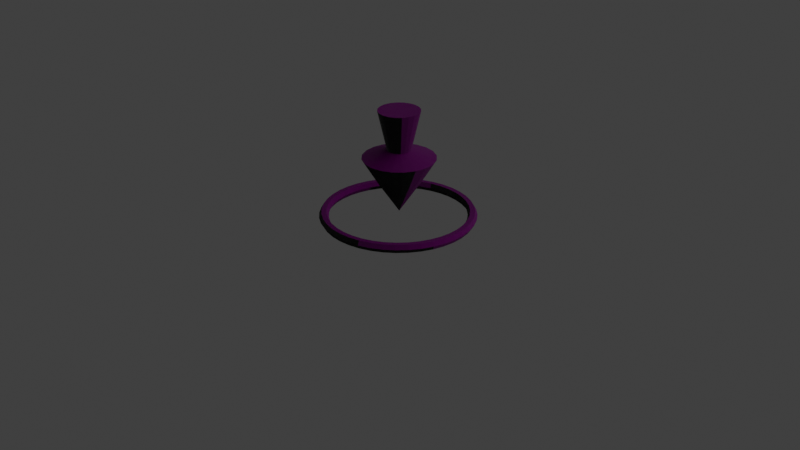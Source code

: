 # Source: open_meshes.blend  (saved by Blender 2.82.7; exported with 4.5.12 LTS)
import bpy
from mathutils import Matrix  # noqa: F401  (used for matrix-valued properties, if any)

bpy.ops.wm.read_factory_settings(use_empty=True)
scene = bpy.context.scene
scene.name = 'Scene'

# ---- collections
col_collection = bpy.data.collections.new('Collection'); scene.collection.children.link(col_collection)
col_cursor = bpy.data.collections.new('cursor'); scene.collection.children.link(col_cursor)
col_bg44 = bpy.data.collections.new('bg44'); scene.collection.children.link(col_bg44)
col_bg34 = bpy.data.collections.new('bg34'); scene.collection.children.link(col_bg34)
col_29_04_h = bpy.data.collections.new('29_04_H'); scene.collection.children.link(col_29_04_h)

# ---- images (referenced by path relative to the original .blend; pixels are not part of the script)
import os
ASSET_DIR = os.environ.get("B2B_ASSET_DIR", "")  # directory of the original .blend (textures are referenced by path, not embedded)
HERE = os.path.dirname(os.path.abspath(__file__))  # packed textures are extracted next to this script under _unpacked/

def load_image(name, relpath, width, height, colorspace="sRGB"):
    """Load a texture the original file referenced (path relative to the .blend, or extracted next to this script)."""
    p = next((c for c in (os.path.join(HERE, relpath), os.path.join(ASSET_DIR, relpath)) if relpath and os.path.exists(c)), "")
    if p:
        img = bpy.data.images.load(p, check_existing=True)
        img.name = name
    else:  # same state as the original file: an image datablock whose file is absent (Cycles renders it pink)
        img = bpy.data.images.new(name, width, height)
        img.source = "FILE"
        img.filepath = "//" + (relpath or name)
    img.colorspace_settings.name = colorspace
    return img
img_csl_body_dds = load_image('csl_body.dds', 'csl_body.dds', 1024, 1024, 'sRGB')
img_csl_nml_dds = load_image('csl_nml.dds', 'csl_nml.dds', 1024, 1024, 'sRGB')

# ---- materials (node trees are filled in below, after node groups)
mat_0x0_csl_00 = bpy.data.materials.new('0x0_csl_00')
mat_0x0_csl_00.use_transparent_shadow = False

# ---- material node trees
mat_0x0_csl_00.use_nodes = True; mat_0x0_csl_00.node_tree.nodes.clear()
_N = mat_0x0_csl_00.node_tree.nodes; _L = mat_0x0_csl_00.node_tree.links
n0 = _N.new('ShaderNodeOutputMaterial'); n0.name = 'Material Output'; n0.location = (300, 300)
n1 = _N.new('ShaderNodeBsdfPrincipled'); n1.name = 'Principled BSDF'; n1.location = (10, 300)
n1.distribution = 'GGX'
n1.subsurface_method = 'BURLEY'
n1.inputs[3].default_value = 1.45
n1.inputs[27].default_value = (0.0, 0.0, 0.0, 1.0)
n1.inputs[28].default_value = 1.0
n2 = _N.new('ShaderNodeTexImage'); n2.name = 'Image Texture'; n2.location = (0, 0)
n2.image = img_csl_body_dds
n3 = _N.new('ShaderNodeNormalMap'); n3.name = 'Normal Map'; n3.location = (0, 0)
n4 = _N.new('ShaderNodeTexImage'); n4.name = 'Image Texture.001'; n4.location = (0, 0)
n4.image = img_csl_nml_dds
_L.new(n1.outputs[0], n0.inputs[0])
_L.new(n2.outputs[0], n1.inputs[0])
_L.new(n2.outputs[1], n1.inputs[5])
_L.new(n3.outputs[0], n1.inputs[23])
_L.new(n4.outputs[0], n3.inputs[1])
n0.is_active_output = True

# ---- world
world_world = bpy.data.worlds.new('World'); scene.world = world_world
world_world.use_nodes = True; world_world.node_tree.nodes.clear()
_N = world_world.node_tree.nodes; _L = world_world.node_tree.links
n0 = _N.new('ShaderNodeOutputWorld'); n0.name = 'World Output'; n0.location = (300, 300)
n1 = _N.new('ShaderNodeBackground'); n1.name = 'Background'; n1.location = (10, 300)
n1.inputs[0].default_value = (0.05088, 0.05088, 0.05088, 1.0)
_L.new(n1.outputs[0], n0.inputs[0])
n0.is_active_output = True
world_world.color = (0.05088, 0.05088, 0.05088)
world_world.use_sun_shadow = False
world_world.sun_shadow_jitter_overblur = 0.0

# ---- cameras
cam_camera = bpy.data.cameras.new('Camera')
cam_camera.clip_end = 100.0
cam_camera.ortho_scale = 7.314

# ---- lights
light_light = bpy.data.lights.new('Light', 'POINT')
light_light.transmission_factor = 0.0
light_light.energy = 1000.0
light_light.shadow_soft_size = 0.1
light_light.shadow_maximum_resolution = 0.006
light_light.use_absolute_resolution = True

# ---- meshes
me_0x0_csl_00 = bpy.data.meshes.new('0x0_csl_00')
me_0x0_csl_00.from_pydata([(0.663, 0.2056, 0.06162), (0.6887, 0.09879, 0.06162), (0.7134, 0.1027, 0.1049), (0.6868, 0.2133, 0.1049), (0.621, 0.3071, 0.06162), (0.6433, 0.3184, 0.1049), (0.5636, 0.4007, 0.06162), (0.5838, 0.4154, 0.1049), (0.4923, 0.4843, 0.06162), (0.51, 0.5019, 0.1049), (0.4087, 0.5556, 0.06162), (0.4234, 0.5758, 0.1049), (0.3151, 0.613, 0.06162), (0.3264, 0.6353, 0.1049), (0.2136, 0.655, 0.06162), (0.2213, 0.6788, 0.1049), (0.1068, 0.6807, 0.06162), (0.1107, 0.7054, 0.1049), (-0.002701, 0.6893, 0.06162), (-0.002701, 0.7143, 0.1049), (-0.1122, 0.6807, 0.06162), (-0.1161, 0.7054, 0.1049), (-0.219, 0.655, 0.06162), (-0.2267, 0.6788, 0.1049), (-0.3205, 0.613, 0.06162), (-0.3318, 0.6353, 0.1049), (-0.4142, 0.5556, 0.06162), (-0.4288, 0.5758, 0.1049), (-0.4977, 0.4843, 0.06162), (-0.5154, 0.5019, 0.1049), (-0.569, 0.4007, 0.06162), (-0.5892, 0.4154, 0.1049), (-0.6264, 0.3071, 0.06162), (-0.6487, 0.3184, 0.1049), (-0.6684, 0.2056, 0.06162), (-0.6922, 0.2133, 0.1049), (-0.6941, 0.0988, 0.06162), (-0.7188, 0.1027, 0.1049), (-0.7027, -0.01071, 0.06162), (-0.7277, -0.01071, 0.1049), (-0.6941, -0.1202, 0.06162), (-0.7188, -0.1241, 0.1049), (-0.6684, -0.227, 0.06162), (-0.6922, -0.2347, 0.1049), (-0.6264, -0.3285, 0.06162), (-0.6487, -0.3399, 0.1049), (-0.569, -0.4222, 0.06162), (-0.5892, -0.4369, 0.1049), (-0.4977, -0.5057, 0.06162), (-0.5154, -0.5234, 0.1049), (-0.4142, -0.577, 0.06162), (-0.4288, -0.5972, 0.1049), (-0.3205, -0.6344, 0.06162), (-0.3318, -0.6567, 0.1049), (-0.219, -0.6764, 0.06162), (-0.2267, -0.7002, 0.1049), (-0.1122, -0.7021, 0.06162), (-0.1161, -0.7268, 0.1049), (-0.002701, -0.7107, 0.06162), (-0.002701, -0.7357, 0.1049), (0.1068, -0.7021, 0.06162), (0.1107, -0.7268, 0.1049), (0.2136, -0.6764, 0.06162), (0.2213, -0.7002, 0.1049), (0.3151, -0.6344, 0.06162), (0.3264, -0.6567, 0.1049), (0.4087, -0.577, 0.06162), (0.4234, -0.5972, 0.1049), (0.4923, -0.5057, 0.06162), (0.51, -0.5234, 0.1049), (0.5636, -0.4222, 0.06162), (0.5838, -0.4369, 0.1049), (0.621, -0.3285, 0.06162), (0.6433, -0.3399, 0.1049), (0.663, -0.227, 0.06162), (0.6868, -0.2347, 0.1049), (0.6887, -0.1202, 0.06162), (0.7134, -0.1241, 0.1049), (0.6973, -0.01071, 0.06162), (0.7223, -0.01071, 0.1049), (0.7628, 0.1105, 0.1049), (0.7344, 0.2288, 0.1049), (0.6878, 0.3411, 0.1049), (0.6243, 0.4448, 0.1049), (0.5453, 0.5373, 0.1049), (0.4528, 0.6163, 0.1049), (0.3491, 0.6798, 0.1049), (0.2368, 0.7264, 0.1049), (0.1185, 0.7547, 0.1049), (-0.002701, 0.7643, 0.1049), (-0.1239, 0.7547, 0.1049), (-0.2422, 0.7264, 0.1049), (-0.3545, 0.6798, 0.1049), (-0.4582, 0.6163, 0.1049), (-0.5507, 0.5373, 0.1049), (-0.6297, 0.4448, 0.1049), (-0.6932, 0.3411, 0.1049), (-0.7398, 0.2288, 0.1049), (-0.7682, 0.1105, 0.1049), (-0.7777, -0.01071, 0.1049), (-0.7682, -0.1319, 0.1049), (-0.7398, -0.2502, 0.1049), (-0.6932, -0.3626, 0.1049), (-0.6297, -0.4662, 0.1049), (-0.5507, -0.5587, 0.1049), (-0.4582, -0.6377, 0.1049), (-0.3545, -0.7012, 0.1049), (-0.2422, -0.7478, 0.1049), (-0.1239, -0.7762, 0.1049), (-0.002701, -0.7857, 0.1049), (0.1185, -0.7762, 0.1049), (0.2368, -0.7478, 0.1049), (0.3491, -0.7012, 0.1049), (0.4528, -0.6377, 0.1049), (0.5453, -0.5587, 0.1049), (0.6243, -0.4662, 0.1049), (0.6878, -0.3626, 0.1049), (0.7344, -0.2502, 0.1049), (0.7628, -0.1319, 0.1049), (0.7723, -0.01071, 0.1049), (0.7875, 0.1144, 0.06162), (0.7581, 0.2365, 0.06162), (0.7101, 0.3525, 0.06162), (0.6445, 0.4595, 0.06162), (0.563, 0.555, 0.06162), (0.4675, 0.6365, 0.06162), (0.3605, 0.7021, 0.06162), (0.2445, 0.7501, 0.06162), (0.1224, 0.7794, 0.06162), (-0.002701, 0.7893, 0.06162), (-0.1278, 0.7794, 0.06162), (-0.2499, 0.7501, 0.06162), (-0.3659, 0.7021, 0.06162), (-0.4729, 0.6365, 0.06162), (-0.5684, 0.555, 0.06162), (-0.6499, 0.4595, 0.06162), (-0.7155, 0.3525, 0.06162), (-0.7635, 0.2365, 0.06162), (-0.7929, 0.1144, 0.06162), (-0.8027, -0.01071, 0.06162), (-0.7929, -0.1359, 0.06162), (-0.7635, -0.2579, 0.06162), (-0.7155, -0.3739, 0.06162), (-0.6499, -0.4809, 0.06162), (-0.5684, -0.5764, 0.06162), (-0.4729, -0.6579, 0.06162), (-0.3659, -0.7235, 0.06162), (-0.2499, -0.7716, 0.06162), (-0.1278, -0.8009, 0.06162), (-0.002701, -0.8107, 0.06162), (0.1224, -0.8009, 0.06162), (0.2445, -0.7716, 0.06162), (0.3605, -0.7235, 0.06162), (0.4675, -0.6579, 0.06162), (0.563, -0.5764, 0.06162), (0.6445, -0.4809, 0.06162), (0.7101, -0.3739, 0.06162), (0.7581, -0.2579, 0.06162), (0.7874, -0.1359, 0.06162), (0.7973, -0.01071, 0.06162), (0.7628, 0.1105, 0.01832), (0.7344, 0.2288, 0.01832), (0.6878, 0.3411, 0.01832), (0.6243, 0.4448, 0.01832), (0.5453, 0.5373, 0.01832), (0.4528, 0.6163, 0.01832), (0.3491, 0.6798, 0.01832), (0.2368, 0.7264, 0.01832), (0.1185, 0.7547, 0.01832), (-0.002701, 0.7643, 0.01832), (-0.1239, 0.7547, 0.01832), (-0.2422, 0.7264, 0.01832), (-0.3545, 0.6798, 0.01832), (-0.4582, 0.6163, 0.01832), (-0.5507, 0.5373, 0.01832), (-0.6297, 0.4448, 0.01832), (-0.6932, 0.3411, 0.01832), (-0.7398, 0.2288, 0.01832), (-0.7682, 0.1105, 0.01832), (-0.7777, -0.01071, 0.01832), (-0.7682, -0.1319, 0.01832), (-0.7398, -0.2502, 0.01832), (-0.6932, -0.3626, 0.01832), (-0.6297, -0.4662, 0.01832), (-0.5507, -0.5587, 0.01832), (-0.4582, -0.6377, 0.01832), (-0.3545, -0.7012, 0.01832), (-0.2422, -0.7478, 0.01832), (-0.1239, -0.7762, 0.01832), (-0.002701, -0.7857, 0.01832), (0.1185, -0.7762, 0.01832), (0.2368, -0.7478, 0.01832), (0.3491, -0.7012, 0.01832), (0.4528, -0.6377, 0.01832), (0.5453, -0.5587, 0.01832), (0.6243, -0.4662, 0.01832), (0.6878, -0.3626, 0.01832), (0.7344, -0.2502, 0.01832), (0.7628, -0.1319, 0.01832), (0.7723, -0.01071, 0.01832), (0.7134, 0.1027, 0.01832), (0.6868, 0.2133, 0.01832), (0.6433, 0.3184, 0.01832), (0.5838, 0.4154, 0.01832), (0.51, 0.5019, 0.01832), (0.4234, 0.5758, 0.01832), (0.3264, 0.6353, 0.01832), (0.2213, 0.6788, 0.01832), (0.1107, 0.7054, 0.01832), (-0.002701, 0.7143, 0.01832), (-0.1161, 0.7054, 0.01832), (-0.2267, 0.6788, 0.01832), (-0.3318, 0.6353, 0.01832), (-0.4288, 0.5758, 0.01832), (-0.5154, 0.5019, 0.01832), (-0.5892, 0.4154, 0.01832), (-0.6487, 0.3184, 0.01832), (-0.6922, 0.2133, 0.01832), (-0.7188, 0.1027, 0.01832), (-0.7277, -0.01071, 0.01832), (-0.7188, -0.1241, 0.01832), (-0.6922, -0.2347, 0.01832), (-0.6487, -0.3399, 0.01832), (-0.5892, -0.4369, 0.01832), (-0.5154, -0.5234, 0.01832), (-0.4288, -0.5972, 0.01832), (-0.3318, -0.6567, 0.01832), (-0.2267, -0.7002, 0.01832), (-0.1161, -0.7268, 0.01832), (-0.002701, -0.7357, 0.01832), (0.1107, -0.7268, 0.01832), (0.2213, -0.7002, 0.01832), (0.3264, -0.6567, 0.01832), (0.4234, -0.5972, 0.01832), (0.51, -0.5234, 0.01832), (0.5838, -0.4369, 0.01832), (0.6433, -0.3399, 0.01832), (0.6868, -0.2347, 0.01832), (0.7134, -0.1241, 0.01832), (0.7223, -0.01071, 0.01832)], [], [(0, 1, 2), (0, 2, 3), (4, 0, 3), (4, 3, 5), (6, 4, 5), (6, 5, 7), (8, 6, 7), (8, 7, 9), (10, 8, 9), (10, 9, 11), (12, 10, 11), (12, 11, 13), (14, 12, 13), (14, 13, 15), (16, 14, 15), (16, 15, 17), (18, 16, 17), (18, 17, 19), (20, 18, 19), (20, 19, 21), (22, 20, 21), (22, 21, 23), (24, 22, 23), (24, 23, 25), (26, 24, 25), (26, 25, 27), (28, 26, 27), (28, 27, 29), (30, 28, 29), (30, 29, 31), (32, 30, 31), (32, 31, 33), (34, 32, 33), (34, 33, 35), (36, 34, 35), (36, 35, 37), (38, 36, 37), (38, 37, 39), (40, 38, 39), (40, 39, 41), (42, 40, 41), (42, 41, 43), (44, 42, 43), (44, 43, 45), (46, 44, 45), (46, 45, 47), (48, 46, 47), (48, 47, 49), (50, 48, 49), (50, 49, 51), (52, 50, 51), (52, 51, 53), (54, 52, 53), (54, 53, 55), (56, 54, 55), (56, 55, 57), (58, 56, 57), (58, 57, 59), (60, 58, 59), (60, 59, 61), (62, 60, 61), (62, 61, 63), (64, 62, 63), (64, 63, 65), (66, 64, 65), (66, 65, 67), (68, 66, 67), (68, 67, 69), (70, 68, 69), (70, 69, 71), (72, 70, 71), (72, 71, 73), (74, 72, 73), (74, 73, 75), (76, 74, 75), (76, 75, 77), (78, 76, 77), (78, 77, 79), (1, 78, 79), (1, 79, 2), (3, 2, 80), (3, 80, 81), (5, 3, 81), (5, 81, 82), (7, 5, 82), (7, 82, 83), (9, 7, 83), (9, 83, 84), (11, 9, 84), (11, 84, 85), (13, 11, 85), (13, 85, 86), (15, 13, 86), (15, 86, 87), (17, 15, 87), (17, 87, 88), (19, 17, 88), (19, 88, 89), (21, 19, 89), (21, 89, 90), (23, 21, 90), (23, 90, 91), (25, 23, 91), (25, 91, 92), (27, 25, 92), (27, 92, 93), (29, 27, 93), (29, 93, 94), (31, 29, 94), (31, 94, 95), (33, 31, 95), (33, 95, 96), (35, 33, 96), (35, 96, 97), (37, 35, 97), (37, 97, 98), (39, 37, 98), (39, 98, 99), (41, 39, 99), (41, 99, 100), (43, 41, 100), (43, 100, 101), (45, 43, 101), (45, 101, 102), (47, 45, 102), (47, 102, 103), (49, 47, 103), (49, 103, 104), (51, 49, 104), (51, 104, 105), (53, 51, 105), (53, 105, 106), (55, 53, 106), (55, 106, 107), (57, 55, 107), (57, 107, 108), (59, 57, 108), (59, 108, 109), (61, 59, 109), (61, 109, 110), (63, 61, 110), (63, 110, 111), (65, 63, 111), (65, 111, 112), (67, 65, 112), (67, 112, 113), (69, 67, 113), (69, 113, 114), (71, 69, 114), (71, 114, 115), (73, 71, 115), (73, 115, 116), (75, 73, 116), (75, 116, 117), (77, 75, 117), (77, 117, 118), (79, 77, 118), (79, 118, 119), (2, 79, 119), (2, 119, 80), (81, 80, 120), (81, 120, 121), (82, 81, 121), (82, 121, 122), (83, 82, 122), (83, 122, 123), (84, 83, 123), (84, 123, 124), (85, 84, 124), (85, 124, 125), (86, 85, 125), (86, 125, 126), (87, 86, 126), (87, 126, 127), (88, 87, 127), (88, 127, 128), (89, 88, 128), (89, 128, 129), (90, 89, 129), (90, 129, 130), (91, 90, 130), (91, 130, 131), (92, 91, 131), (92, 131, 132), (93, 92, 132), (93, 132, 133), (94, 93, 133), (94, 133, 134), (95, 94, 134), (95, 134, 135), (96, 95, 135), (96, 135, 136), (97, 96, 136), (97, 136, 137), (98, 97, 137), (98, 137, 138), (99, 98, 138), (99, 138, 139), (100, 99, 139), (100, 139, 140), (101, 100, 140), (101, 140, 141), (102, 101, 141), (102, 141, 142), (103, 102, 142), (103, 142, 143), (104, 103, 143), (104, 143, 144), (105, 104, 144), (105, 144, 145), (106, 105, 145), (106, 145, 146), (107, 106, 146), (107, 146, 147), (108, 107, 147), (108, 147, 148), (109, 108, 148), (109, 148, 149), (110, 109, 149), (110, 149, 150), (111, 110, 150), (111, 150, 151), (112, 111, 151), (112, 151, 152), (113, 112, 152), (113, 152, 153), (114, 113, 153), (114, 153, 154), (115, 114, 154), (115, 154, 155), (116, 115, 155), (116, 155, 156), (117, 116, 156), (117, 156, 157), (118, 117, 157), (118, 157, 158), (119, 118, 158), (119, 158, 159), (80, 119, 159), (80, 159, 120), (121, 120, 160), (121, 160, 161), (122, 121, 161), (122, 161, 162), (123, 122, 162), (123, 162, 163), (124, 123, 163), (124, 163, 164), (125, 124, 164), (125, 164, 165), (126, 125, 165), (126, 165, 166), (127, 126, 166), (127, 166, 167), (128, 127, 167), (128, 167, 168), (129, 128, 168), (129, 168, 169), (130, 129, 169), (130, 169, 170), (131, 130, 170), (131, 170, 171), (132, 131, 171), (132, 171, 172), (133, 132, 172), (133, 172, 173), (134, 133, 173), (134, 173, 174), (135, 134, 174), (135, 174, 175), (136, 135, 175), (136, 175, 176), (137, 136, 176), (137, 176, 177), (138, 137, 177), (138, 177, 178), (139, 138, 178), (139, 178, 179), (140, 139, 179), (140, 179, 180), (141, 140, 180), (141, 180, 181), (142, 141, 181), (142, 181, 182), (143, 142, 182), (143, 182, 183), (144, 143, 183), (144, 183, 184), (145, 144, 184), (145, 184, 185), (146, 145, 185), (146, 185, 186), (147, 146, 186), (147, 186, 187), (148, 147, 187), (148, 187, 188), (149, 148, 188), (149, 188, 189), (150, 149, 189), (150, 189, 190), (151, 150, 190), (151, 190, 191), (152, 151, 191), (152, 191, 192), (153, 152, 192), (153, 192, 193), (154, 153, 193), (154, 193, 194), (155, 154, 194), (155, 194, 195), (156, 155, 195), (156, 195, 196), (157, 156, 196), (157, 196, 197), (158, 157, 197), (158, 197, 198), (159, 158, 198), (159, 198, 199), (120, 159, 199), (120, 199, 160), (161, 160, 200), (161, 200, 201), (162, 161, 201), (162, 201, 202), (163, 162, 202), (163, 202, 203), (164, 163, 203), (164, 203, 204), (165, 164, 204), (165, 204, 205), (166, 165, 205), (166, 205, 206), (167, 166, 206), (167, 206, 207), (168, 167, 207), (168, 207, 208), (169, 168, 208), (169, 208, 209), (170, 169, 209), (170, 209, 210), (171, 170, 210), (171, 210, 211), (172, 171, 211), (172, 211, 212), (173, 172, 212), (173, 212, 213), (174, 173, 213), (174, 213, 214), (175, 174, 214), (175, 214, 215), (176, 175, 215), (176, 215, 216), (177, 176, 216), (177, 216, 217), (178, 177, 217), (178, 217, 218), (179, 178, 218), (179, 218, 219), (180, 179, 219), (180, 219, 220), (181, 180, 220), (181, 220, 221), (182, 181, 221), (182, 221, 222), (183, 182, 222), (183, 222, 223), (184, 183, 223), (184, 223, 224), (185, 184, 224), (185, 224, 225), (186, 185, 225), (186, 225, 226), (187, 186, 226), (187, 226, 227), (188, 187, 227), (188, 227, 228), (189, 188, 228), (189, 228, 229), (190, 189, 229), (190, 229, 230), (191, 190, 230), (191, 230, 231), (192, 191, 231), (192, 231, 232), (193, 192, 232), (193, 232, 233), (194, 193, 233), (194, 233, 234), (195, 194, 234), (195, 234, 235), (196, 195, 235), (196, 235, 236), (197, 196, 236), (197, 236, 237), (198, 197, 237), (198, 237, 238), (199, 198, 238), (199, 238, 239), (160, 199, 239), (160, 239, 200), (201, 200, 1), (201, 1, 0), (202, 201, 0), (202, 0, 4), (203, 202, 4), (203, 4, 6), (204, 203, 6), (204, 6, 8), (205, 204, 8), (205, 8, 10), (206, 205, 10), (206, 10, 12), (207, 206, 12), (207, 12, 14), (208, 207, 14), (208, 14, 16), (209, 208, 16), (209, 16, 18), (210, 209, 18), (210, 18, 20), (211, 210, 20), (211, 20, 22), (212, 211, 22), (212, 22, 24), (213, 212, 24), (213, 24, 26), (214, 213, 26), (214, 26, 28), (215, 214, 28), (215, 28, 30), (216, 215, 30), (216, 30, 32), (217, 216, 32), (217, 32, 34), (218, 217, 34), (218, 34, 36), (219, 218, 36), (219, 36, 38), (220, 219, 38), (220, 38, 40), (221, 220, 40), (221, 40, 42), (222, 221, 42), (222, 42, 44), (223, 222, 44), (223, 44, 46), (224, 223, 46), (224, 46, 48), (225, 224, 48), (225, 48, 50), (226, 225, 50), (226, 50, 52), (227, 226, 52), (227, 52, 54), (228, 227, 54), (228, 54, 56), (229, 228, 56), (229, 56, 58), (230, 229, 58), (230, 58, 60), (231, 230, 60), (231, 60, 62), (232, 231, 62), (232, 62, 64), (233, 232, 64), (233, 64, 66), (234, 233, 66), (234, 66, 68), (235, 234, 68), (235, 68, 70), (236, 235, 70), (236, 70, 72), (237, 236, 72), (237, 72, 74), (238, 237, 74), (238, 74, 76), (239, 238, 76), (239, 76, 78), (200, 239, 78), (200, 78, 1)])
_uv = me_0x0_csl_00.uv_layers.new(name='0x0_csl_00')
_uv.uv.foreach_set('vector', [0.8633, 0.2568, 0.8779, 0.2373, 0.8906, 0.2383, 0.8633, 0.2568, 0.8906, 0.2383, 0.876, 0.2588, 0.8408, 0.2754, 0.8633, 0.2568, 0.876, 0.2588, 0.8408, 0.2754, 0.876, 0.2588, 0.8525, 0.2773, 0.8096, 0.293, 0.8408, 0.2754, 0.8525, 0.2773, 0.8096, 0.293, 0.8525, 0.2773, 0.8203, 0.2959, 0.7705, 0.3086, 0.8096, 0.293, 0.8203, 0.2959, 0.7705, 0.3086, 0.8203, 0.2959, 0.7793, 0.3115, 0.7246, 0.3213, 0.7705, 0.3086, 0.7793, 0.3115, 0.7246, 0.3213, 0.7793, 0.3115, 0.7324, 0.3252, 0.6729, 0.332, 0.7246, 0.3213, 0.7324, 0.3252, 0.6729, 0.332, 0.7324, 0.3252, 0.6797, 0.3359, 0.6182, 0.3398, 0.6729, 0.332, 0.6797, 0.3359, 0.6182, 0.3398, 0.6797, 0.3359, 0.6221, 0.3438, 0.5596, 0.3438, 0.6182, 0.3398, 0.6221, 0.3438, 0.5596, 0.3438, 0.6221, 0.3438, 0.5615, 0.3486, 0.499, 0.3457, 0.5596, 0.3438, 0.5615, 0.3486, 0.499, 0.3457, 0.5615, 0.3486, 0.499, 0.3506, 0.4395, 0.3438, 0.499, 0.3457, 0.499, 0.3506, 0.4395, 0.3438, 0.499, 0.3506, 0.4375, 0.3486, 0.3809, 0.3398, 0.4395, 0.3438, 0.4375, 0.3486, 0.3809, 0.3398, 0.4375, 0.3486, 0.377, 0.3438, 0.3262, 0.332, 0.3809, 0.3398, 0.377, 0.3438, 0.3262, 0.332, 0.377, 0.3438, 0.3193, 0.3359, 0.2744, 0.3213, 0.3262, 0.332, 0.3193, 0.3359, 0.2744, 0.3213, 0.3193, 0.3359, 0.2666, 0.3252, 0.2285, 0.3086, 0.2744, 0.3213, 0.2666, 0.3252, 0.2285, 0.3086, 0.2666, 0.3252, 0.2188, 0.3115, 0.1895, 0.293, 0.2285, 0.3086, 0.2188, 0.3115, 0.1895, 0.293, 0.2188, 0.3115, 0.1787, 0.2959, 0.1582, 0.2754, 0.1895, 0.293, 0.1787, 0.2959, 0.1582, 0.2754, 0.1787, 0.2959, 0.1465, 0.2773, 0.1357, 0.2568, 0.1582, 0.2754, 0.1465, 0.2773, 0.1357, 0.2568, 0.1465, 0.2773, 0.1221, 0.2588, 0.1211, 0.2373, 0.1357, 0.2568, 0.1221, 0.2588, 0.1211, 0.2373, 0.1221, 0.2588, 0.1084, 0.2383, 0.1172, 0.2168, 0.1211, 0.2373, 0.1084, 0.2383, 0.1172, 0.2168, 0.1084, 0.2383, 0.1035, 0.2168, 0.1211, 0.1973, 0.1172, 0.2168, 0.1035, 0.2168, 0.1211, 0.1973, 0.1035, 0.2168, 0.1084, 0.1963, 0.1357, 0.1777, 0.1211, 0.1973, 0.1084, 0.1963, 0.1357, 0.1777, 0.1084, 0.1963, 0.1221, 0.1758, 0.1582, 0.1592, 0.1357, 0.1777, 0.1221, 0.1758, 0.1582, 0.1592, 0.1221, 0.1758, 0.1465, 0.1562, 0.1895, 0.1416, 0.1582, 0.1592, 0.1465, 0.1562, 0.1895, 0.1416, 0.1465, 0.1562, 0.1787, 0.1387, 0.2285, 0.126, 0.1895, 0.1416, 0.1787, 0.1387, 0.2285, 0.126, 0.1787, 0.1387, 0.2188, 0.123, 0.2744, 0.1133, 0.2285, 0.126, 0.2188, 0.123, 0.2744, 0.1133, 0.2188, 0.123, 0.2666, 0.1094, 0.3262, 0.1025, 0.2744, 0.1133, 0.2666, 0.1094, 0.3262, 0.1025, 0.2666, 0.1094, 0.3193, 0.09863, 0.3809, 0.09473, 0.3262, 0.1025, 0.3193, 0.09863, 0.3809, 0.09473, 0.3193, 0.09863, 0.377, 0.09082, 0.4395, 0.08984, 0.3809, 0.09473, 0.377, 0.09082, 0.4395, 0.08984, 0.377, 0.09082, 0.4375, 0.08594, 0.499, 0.08887, 0.4395, 0.08984, 0.4375, 0.08594, 0.499, 0.08887, 0.4375, 0.08594, 0.499, 0.08398, 0.5596, 0.08984, 0.499, 0.08887, 0.499, 0.08398, 0.5596, 0.08984, 0.499, 0.08398, 0.5615, 0.08594, 0.6182, 0.09473, 0.5596, 0.08984, 0.5615, 0.08594, 0.6182, 0.09473, 0.5615, 0.08594, 0.6221, 0.09082, 0.6729, 0.1025, 0.6182, 0.09473, 0.6221, 0.09082, 0.6729, 0.1025, 0.6221, 0.09082, 0.6797, 0.09863, 0.7246, 0.1133, 0.6729, 0.1025, 0.6797, 0.09863, 0.7246, 0.1133, 0.6797, 0.09863, 0.7324, 0.1094, 0.7705, 0.126, 0.7246, 0.1133, 0.7324, 0.1094, 0.7705, 0.126, 0.7324, 0.1094, 0.7793, 0.123, 0.8096, 0.1416, 0.7705, 0.126, 0.7793, 0.123, 0.8096, 0.1416, 0.7793, 0.123, 0.8203, 0.1387, 0.8408, 0.1592, 0.8096, 0.1416, 0.8203, 0.1387, 0.8408, 0.1592, 0.8203, 0.1387, 0.8525, 0.1562, 0.8633, 0.1777, 0.8408, 0.1592, 0.8525, 0.1562, 0.8633, 0.1777, 0.8525, 0.1562, 0.876, 0.1758, 0.8779, 0.1973, 0.8633, 0.1777, 0.876, 0.1758, 0.8779, 0.1973, 0.876, 0.1758, 0.8906, 0.1963, 0.8818, 0.2168, 0.8779, 0.1973, 0.8906, 0.1963, 0.8818, 0.2168, 0.8906, 0.1963, 0.8955, 0.2168, 0.8779, 0.2373, 0.8818, 0.2168, 0.8955, 0.2168, 0.8779, 0.2373, 0.8955, 0.2168, 0.8906, 0.2383, 0.876, 0.2588, 0.8906, 0.2383, 0.918, 0.2393, 0.876, 0.2588, 0.918, 0.2393, 0.9023, 0.2607, 0.8525, 0.2773, 0.876, 0.2588, 0.9023, 0.2607, 0.8525, 0.2773, 0.9023, 0.2607, 0.877, 0.2822, 0.8203, 0.2959, 0.8525, 0.2773, 0.877, 0.2822, 0.8203, 0.2959, 0.877, 0.2822, 0.8418, 0.3008, 0.7793, 0.3115, 0.8203, 0.2959, 0.8418, 0.3008, 0.7793, 0.3115, 0.8418, 0.3008, 0.7988, 0.3174, 0.7324, 0.3252, 0.7793, 0.3115, 0.7988, 0.3174, 0.7324, 0.3252, 0.7988, 0.3174, 0.749, 0.332, 0.6797, 0.3359, 0.7324, 0.3252, 0.749, 0.332, 0.6797, 0.3359, 0.749, 0.332, 0.6914, 0.3438, 0.6221, 0.3438, 0.6797, 0.3359, 0.6914, 0.3438, 0.6221, 0.3438, 0.6914, 0.3438, 0.6309, 0.3525, 0.5615, 0.3486, 0.6221, 0.3438, 0.6309, 0.3525, 0.5615, 0.3486, 0.6309, 0.3525, 0.5654, 0.3574, 0.499, 0.3506, 0.5615, 0.3486, 0.5654, 0.3574, 0.499, 0.3506, 0.5654, 0.3574, 0.499, 0.3594, 0.4375, 0.3486, 0.499, 0.3506, 0.499, 0.3594, 0.4375, 0.3486, 0.499, 0.3594, 0.4336, 0.3574, 0.377, 0.3438, 0.4375, 0.3486, 0.4336, 0.3574, 0.377, 0.3438, 0.4336, 0.3574, 0.3682, 0.3525, 0.3193, 0.3359, 0.377, 0.3438, 0.3682, 0.3525, 0.3193, 0.3359, 0.3682, 0.3525, 0.3076, 0.3438, 0.2666, 0.3252, 0.3193, 0.3359, 0.3076, 0.3438, 0.2666, 0.3252, 0.3076, 0.3438, 0.25, 0.332, 0.2188, 0.3115, 0.2666, 0.3252, 0.25, 0.332, 0.2188, 0.3115, 0.25, 0.332, 0.2002, 0.3174, 0.1787, 0.2959, 0.2188, 0.3115, 0.2002, 0.3174, 0.1787, 0.2959, 0.2002, 0.3174, 0.1562, 0.3008, 0.1465, 0.2773, 0.1787, 0.2959, 0.1562, 0.3008, 0.1465, 0.2773, 0.1562, 0.3008, 0.1221, 0.2822, 0.1221, 0.2588, 0.1465, 0.2773, 0.1221, 0.2822, 0.1221, 0.2588, 0.1221, 0.2822, 0.09668, 0.2607, 0.1084, 0.2383, 0.1221, 0.2588, 0.09668, 0.2607, 0.1084, 0.2383, 0.09668, 0.2607, 0.08105, 0.2393, 0.1035, 0.2168, 0.1084, 0.2383, 0.08105, 0.2393, 0.1035, 0.2168, 0.08105, 0.2393, 0.07617, 0.2168, 0.1084, 0.1963, 0.1035, 0.2168, 0.07617, 0.2168, 0.1084, 0.1963, 0.07617, 0.2168, 0.08105, 0.1953, 0.1221, 0.1758, 0.1084, 0.1963, 0.08105, 0.1953, 0.1221, 0.1758, 0.08105, 0.1953, 0.09668, 0.1729, 0.1465, 0.1562, 0.1221, 0.1758, 0.09668, 0.1729, 0.1465, 0.1562, 0.09668, 0.1729, 0.1221, 0.1523, 0.1787, 0.1387, 0.1465, 0.1562, 0.1221, 0.1523, 0.1787, 0.1387, 0.1221, 0.1523, 0.1562, 0.1338, 0.2188, 0.123, 0.1787, 0.1387, 0.1562, 0.1338, 0.2188, 0.123, 0.1562, 0.1338, 0.2002, 0.1162, 0.2666, 0.1094, 0.2188, 0.123, 0.2002, 0.1162, 0.2666, 0.1094, 0.2002, 0.1162, 0.25, 0.1016, 0.3193, 0.09863, 0.2666, 0.1094, 0.25, 0.1016, 0.3193, 0.09863, 0.25, 0.1016, 0.3076, 0.08984, 0.377, 0.09082, 0.3193, 0.09863, 0.3076, 0.08984, 0.377, 0.09082, 0.3076, 0.08984, 0.3682, 0.08203, 0.4375, 0.08594, 0.377, 0.09082, 0.3682, 0.08203, 0.4375, 0.08594, 0.3682, 0.08203, 0.4336, 0.07617, 0.499, 0.08398, 0.4375, 0.08594, 0.4336, 0.07617, 0.499, 0.08398, 0.4336, 0.07617, 0.499, 0.0752, 0.5615, 0.08594, 0.499, 0.08398, 0.499, 0.0752, 0.5615, 0.08594, 0.499, 0.0752, 0.5654, 0.07617, 0.6221, 0.09082, 0.5615, 0.08594, 0.5654, 0.07617, 0.6221, 0.09082, 0.5654, 0.07617, 0.6309, 0.08203, 0.6797, 0.09863, 0.6221, 0.09082, 0.6309, 0.08203, 0.6797, 0.09863, 0.6309, 0.08203, 0.6914, 0.08984, 0.7324, 0.1094, 0.6797, 0.09863, 0.6914, 0.08984, 0.7324, 0.1094, 0.6914, 0.08984, 0.749, 0.1016, 0.7793, 0.123, 0.7324, 0.1094, 0.749, 0.1016, 0.7793, 0.123, 0.749, 0.1016, 0.7988, 0.1162, 0.8203, 0.1387, 0.7793, 0.123, 0.7988, 0.1162, 0.8203, 0.1387, 0.7988, 0.1162, 0.8418, 0.1338, 0.8525, 0.1562, 0.8203, 0.1387, 0.8418, 0.1338, 0.8525, 0.1562, 0.8418, 0.1338, 0.877, 0.1523, 0.876, 0.1758, 0.8525, 0.1562, 0.877, 0.1523, 0.876, 0.1758, 0.877, 0.1523, 0.9023, 0.1729, 0.8906, 0.1963, 0.876, 0.1758, 0.9023, 0.1729, 0.8906, 0.1963, 0.9023, 0.1729, 0.918, 0.1953, 0.8955, 0.2168, 0.8906, 0.1963, 0.918, 0.1953, 0.8955, 0.2168, 0.918, 0.1953, 0.9229, 0.2168, 0.8906, 0.2383, 0.8955, 0.2168, 0.9229, 0.2168, 0.8906, 0.2383, 0.9229, 0.2168, 0.918, 0.2393, 0.9023, 0.2607, 0.918, 0.2393, 0.9316, 0.2402, 0.9023, 0.2607, 0.9316, 0.2402, 0.915, 0.2627, 0.877, 0.2822, 0.9023, 0.2607, 0.915, 0.2627, 0.877, 0.2822, 0.915, 0.2627, 0.8896, 0.2842, 0.8418, 0.3008, 0.877, 0.2822, 0.8896, 0.2842, 0.8418, 0.3008, 0.8896, 0.2842, 0.8535, 0.3037, 0.7988, 0.3174, 0.8418, 0.3008, 0.8535, 0.3037, 0.7988, 0.3174, 0.8535, 0.3037, 0.8086, 0.3213, 0.749, 0.332, 0.7988, 0.3174, 0.8086, 0.3213, 0.749, 0.332, 0.8086, 0.3213, 0.7568, 0.3359, 0.6914, 0.3438, 0.749, 0.332, 0.7568, 0.3359, 0.6914, 0.3438, 0.7568, 0.3359, 0.6982, 0.3477, 0.6309, 0.3525, 0.6914, 0.3438, 0.6982, 0.3477, 0.6309, 0.3525, 0.6982, 0.3477, 0.6348, 0.3574, 0.5654, 0.3574, 0.6309, 0.3525, 0.6348, 0.3574, 0.5654, 0.3574, 0.6348, 0.3574, 0.5684, 0.3623, 0.499, 0.3594, 0.5654, 0.3574, 0.5684, 0.3623, 0.499, 0.3594, 0.5684, 0.3623, 0.499, 0.3643, 0.4336, 0.3574, 0.499, 0.3594, 0.499, 0.3643, 0.4336, 0.3574, 0.499, 0.3643, 0.4307, 0.3623, 0.3682, 0.3525, 0.4336, 0.3574, 0.4307, 0.3623, 0.3682, 0.3525, 0.4307, 0.3623, 0.3643, 0.3574, 0.3076, 0.3438, 0.3682, 0.3525, 0.3643, 0.3574, 0.3076, 0.3438, 0.3643, 0.3574, 0.3008, 0.3477, 0.25, 0.332, 0.3076, 0.3438, 0.3008, 0.3477, 0.25, 0.332, 0.3008, 0.3477, 0.2422, 0.3359, 0.2002, 0.3174, 0.25, 0.332, 0.2422, 0.3359, 0.2002, 0.3174, 0.2422, 0.3359, 0.1904, 0.3213, 0.1562, 0.3008, 0.2002, 0.3174, 0.1904, 0.3213, 0.1562, 0.3008, 0.1904, 0.3213, 0.1455, 0.3037, 0.1221, 0.2822, 0.1562, 0.3008, 0.1455, 0.3037, 0.1221, 0.2822, 0.1455, 0.3037, 0.1094, 0.2842, 0.09668, 0.2607, 0.1221, 0.2822, 0.1094, 0.2842, 0.09668, 0.2607, 0.1094, 0.2842, 0.08398, 0.2627, 0.08105, 0.2393, 0.09668, 0.2607, 0.08398, 0.2627, 0.08105, 0.2393, 0.08398, 0.2627, 0.06738, 0.2402, 0.07617, 0.2168, 0.08105, 0.2393, 0.06738, 0.2402, 0.07617, 0.2168, 0.06738, 0.2402, 0.0625, 0.2168, 0.08105, 0.1953, 0.07617, 0.2168, 0.0625, 0.2168, 0.08105, 0.1953, 0.0625, 0.2168, 0.06738, 0.1943, 0.09668, 0.1729, 0.08105, 0.1953, 0.06738, 0.1943, 0.09668, 0.1729, 0.06738, 0.1943, 0.08398, 0.1719, 0.1221, 0.1523, 0.09668, 0.1729, 0.08398, 0.1719, 0.1221, 0.1523, 0.08398, 0.1719, 0.1094, 0.1504, 0.1562, 0.1338, 0.1221, 0.1523, 0.1094, 0.1504, 0.1562, 0.1338, 0.1094, 0.1504, 0.1455, 0.1309, 0.2002, 0.1162, 0.1562, 0.1338, 0.1455, 0.1309, 0.2002, 0.1162, 0.1455, 0.1309, 0.1904, 0.1133, 0.25, 0.1016, 0.2002, 0.1162, 0.1904, 0.1133, 0.25, 0.1016, 0.1904, 0.1133, 0.2422, 0.09863, 0.3076, 0.08984, 0.25, 0.1016, 0.2422, 0.09863, 0.3076, 0.08984, 0.2422, 0.09863, 0.3008, 0.08594, 0.3682, 0.08203, 0.3076, 0.08984, 0.3008, 0.08594, 0.3682, 0.08203, 0.3008, 0.08594, 0.3643, 0.07715, 0.4336, 0.07617, 0.3682, 0.08203, 0.3643, 0.07715, 0.4336, 0.07617, 0.3643, 0.07715, 0.4307, 0.07227, 0.499, 0.0752, 0.4336, 0.07617, 0.4307, 0.07227, 0.499, 0.0752, 0.4307, 0.07227, 0.499, 0.07031, 0.5654, 0.07617, 0.499, 0.0752, 0.499, 0.07031, 0.5654, 0.07617, 0.499, 0.07031, 0.5684, 0.07227, 0.6309, 0.08203, 0.5654, 0.07617, 0.5684, 0.07227, 0.6309, 0.08203, 0.5684, 0.07227, 0.6348, 0.07715, 0.6914, 0.08984, 0.6309, 0.08203, 0.6348, 0.07715, 0.6914, 0.08984, 0.6348, 0.07715, 0.6982, 0.08594, 0.749, 0.1016, 0.6914, 0.08984, 0.6982, 0.08594, 0.749, 0.1016, 0.6982, 0.08594, 0.7568, 0.09863, 0.7988, 0.1162, 0.749, 0.1016, 0.7568, 0.09863, 0.7988, 0.1162, 0.7568, 0.09863, 0.8086, 0.1133, 0.8418, 0.1338, 0.7988, 0.1162, 0.8086, 0.1133, 0.8418, 0.1338, 0.8086, 0.1133, 0.8535, 0.1309, 0.877, 0.1523, 0.8418, 0.1338, 0.8535, 0.1309, 0.877, 0.1523, 0.8535, 0.1309, 0.8896, 0.1504, 0.9023, 0.1729, 0.877, 0.1523, 0.8896, 0.1504, 0.9023, 0.1729, 0.8896, 0.1504, 0.915, 0.1719, 0.918, 0.1953, 0.9023, 0.1729, 0.915, 0.1719, 0.918, 0.1953, 0.915, 0.1719, 0.9316, 0.1943, 0.9229, 0.2168, 0.918, 0.1953, 0.9316, 0.1943, 0.9229, 0.2168, 0.9316, 0.1943, 0.9365, 0.2168, 0.918, 0.2393, 0.9229, 0.2168, 0.9365, 0.2168, 0.918, 0.2393, 0.9365, 0.2168, 0.9316, 0.2402, 0.915, 0.2627, 0.9316, 0.2402, 0.918, 0.2393, 0.915, 0.2627, 0.918, 0.2393, 0.9023, 0.2607, 0.8896, 0.2842, 0.915, 0.2627, 0.9023, 0.2607, 0.8896, 0.2842, 0.9023, 0.2607, 0.877, 0.2822, 0.8535, 0.3037, 0.8896, 0.2842, 0.877, 0.2822, 0.8535, 0.3037, 0.877, 0.2822, 0.8418, 0.3008, 0.8086, 0.3213, 0.8535, 0.3037, 0.8418, 0.3008, 0.8086, 0.3213, 0.8418, 0.3008, 0.7988, 0.3174, 0.7568, 0.3359, 0.8086, 0.3213, 0.7988, 0.3174, 0.7568, 0.3359, 0.7988, 0.3174, 0.749, 0.332, 0.6982, 0.3477, 0.7568, 0.3359, 0.749, 0.332, 0.6982, 0.3477, 0.749, 0.332, 0.6914, 0.3438, 0.6348, 0.3574, 0.6982, 0.3477, 0.6914, 0.3438, 0.6348, 0.3574, 0.6914, 0.3438, 0.6309, 0.3525, 0.5684, 0.3623, 0.6348, 0.3574, 0.6309, 0.3525, 0.5684, 0.3623, 0.6309, 0.3525, 0.5654, 0.3574, 0.499, 0.3643, 0.5684, 0.3623, 0.5654, 0.3574, 0.499, 0.3643, 0.5654, 0.3574, 0.499, 0.3594, 0.4307, 0.3623, 0.499, 0.3643, 0.499, 0.3594, 0.4307, 0.3623, 0.499, 0.3594, 0.4336, 0.3574, 0.3643, 0.3574, 0.4307, 0.3623, 0.4336, 0.3574, 0.3643, 0.3574, 0.4336, 0.3574, 0.3682, 0.3525, 0.3008, 0.3477, 0.3643, 0.3574, 0.3682, 0.3525, 0.3008, 0.3477, 0.3682, 0.3525, 0.3076, 0.3438, 0.2422, 0.3359, 0.3008, 0.3477, 0.3076, 0.3438, 0.2422, 0.3359, 0.3076, 0.3438, 0.25, 0.332, 0.1904, 0.3213, 0.2422, 0.3359, 0.25, 0.332, 0.1904, 0.3213, 0.25, 0.332, 0.2002, 0.3174, 0.1455, 0.3037, 0.1904, 0.3213, 0.2002, 0.3174, 0.1455, 0.3037, 0.2002, 0.3174, 0.1562, 0.3008, 0.1094, 0.2842, 0.1455, 0.3037, 0.1562, 0.3008, 0.1094, 0.2842, 0.1562, 0.3008, 0.1221, 0.2822, 0.08398, 0.2627, 0.1094, 0.2842, 0.1221, 0.2822, 0.08398, 0.2627, 0.1221, 0.2822, 0.09668, 0.2607, 0.06738, 0.2402, 0.08398, 0.2627, 0.09668, 0.2607, 0.06738, 0.2402, 0.09668, 0.2607, 0.08105, 0.2393, 0.0625, 0.2168, 0.06738, 0.2402, 0.08105, 0.2393, 0.0625, 0.2168, 0.08105, 0.2393, 0.07617, 0.2168, 0.06738, 0.1943, 0.0625, 0.2168, 0.07617, 0.2168, 0.06738, 0.1943, 0.07617, 0.2168, 0.08105, 0.1953, 0.08398, 0.1719, 0.06738, 0.1943, 0.08105, 0.1953, 0.08398, 0.1719, 0.08105, 0.1953, 0.09668, 0.1729, 0.1094, 0.1504, 0.08398, 0.1719, 0.09668, 0.1729, 0.1094, 0.1504, 0.09668, 0.1729, 0.1221, 0.1523, 0.1455, 0.1309, 0.1094, 0.1504, 0.1221, 0.1523, 0.1455, 0.1309, 0.1221, 0.1523, 0.1562, 0.1338, 0.1904, 0.1133, 0.1455, 0.1309, 0.1562, 0.1338, 0.1904, 0.1133, 0.1562, 0.1338, 0.2002, 0.1162, 0.2422, 0.09863, 0.1904, 0.1133, 0.2002, 0.1162, 0.2422, 0.09863, 0.2002, 0.1162, 0.25, 0.1016, 0.3008, 0.08594, 0.2422, 0.09863, 0.25, 0.1016, 0.3008, 0.08594, 0.25, 0.1016, 0.3076, 0.08984, 0.3643, 0.07715, 0.3008, 0.08594, 0.3076, 0.08984, 0.3643, 0.07715, 0.3076, 0.08984, 0.3682, 0.08203, 0.4307, 0.07227, 0.3643, 0.07715, 0.3682, 0.08203, 0.4307, 0.07227, 0.3682, 0.08203, 0.4336, 0.07617, 0.499, 0.07031, 0.4307, 0.07227, 0.4336, 0.07617, 0.499, 0.07031, 0.4336, 0.07617, 0.499, 0.0752, 0.5684, 0.07227, 0.499, 0.07031, 0.499, 0.0752, 0.5684, 0.07227, 0.499, 0.0752, 0.5654, 0.07617, 0.6348, 0.07715, 0.5684, 0.07227, 0.5654, 0.07617, 0.6348, 0.07715, 0.5654, 0.07617, 0.6309, 0.08203, 0.6982, 0.08594, 0.6348, 0.07715, 0.6309, 0.08203, 0.6982, 0.08594, 0.6309, 0.08203, 0.6914, 0.08984, 0.7568, 0.09863, 0.6982, 0.08594, 0.6914, 0.08984, 0.7568, 0.09863, 0.6914, 0.08984, 0.749, 0.1016, 0.8086, 0.1133, 0.7568, 0.09863, 0.749, 0.1016, 0.8086, 0.1133, 0.749, 0.1016, 0.7988, 0.1162, 0.8535, 0.1309, 0.8086, 0.1133, 0.7988, 0.1162, 0.8535, 0.1309, 0.7988, 0.1162, 0.8418, 0.1338, 0.8896, 0.1504, 0.8535, 0.1309, 0.8418, 0.1338, 0.8896, 0.1504, 0.8418, 0.1338, 0.877, 0.1523, 0.915, 0.1719, 0.8896, 0.1504, 0.877, 0.1523, 0.915, 0.1719, 0.877, 0.1523, 0.9023, 0.1729, 0.9316, 0.1943, 0.915, 0.1719, 0.9023, 0.1729, 0.9316, 0.1943, 0.9023, 0.1729, 0.918, 0.1953, 0.9365, 0.2168, 0.9316, 0.1943, 0.918, 0.1953, 0.9365, 0.2168, 0.918, 0.1953, 0.9229, 0.2168, 0.9316, 0.2402, 0.9365, 0.2168, 0.9229, 0.2168, 0.9316, 0.2402, 0.9229, 0.2168, 0.918, 0.2393, 0.9023, 0.2607, 0.918, 0.2393, 0.8906, 0.2383, 0.9023, 0.2607, 0.8906, 0.2383, 0.876, 0.2588, 0.877, 0.2822, 0.9023, 0.2607, 0.876, 0.2588, 0.877, 0.2822, 0.876, 0.2588, 0.8525, 0.2773, 0.8418, 0.3008, 0.877, 0.2822, 0.8525, 0.2773, 0.8418, 0.3008, 0.8525, 0.2773, 0.8203, 0.2959, 0.7988, 0.3174, 0.8418, 0.3008, 0.8203, 0.2959, 0.7988, 0.3174, 0.8203, 0.2959, 0.7793, 0.3115, 0.749, 0.332, 0.7988, 0.3174, 0.7793, 0.3115, 0.749, 0.332, 0.7793, 0.3115, 0.7324, 0.3252, 0.6914, 0.3438, 0.749, 0.332, 0.7324, 0.3252, 0.6914, 0.3438, 0.7324, 0.3252, 0.6797, 0.3359, 0.6309, 0.3525, 0.6914, 0.3438, 0.6797, 0.3359, 0.6309, 0.3525, 0.6797, 0.3359, 0.6221, 0.3438, 0.5654, 0.3574, 0.6309, 0.3525, 0.6221, 0.3438, 0.5654, 0.3574, 0.6221, 0.3438, 0.5615, 0.3486, 0.499, 0.3594, 0.5654, 0.3574, 0.5615, 0.3486, 0.499, 0.3594, 0.5615, 0.3486, 0.499, 0.3506, 0.4336, 0.3574, 0.499, 0.3594, 0.499, 0.3506, 0.4336, 0.3574, 0.499, 0.3506, 0.4375, 0.3486, 0.3682, 0.3525, 0.4336, 0.3574, 0.4375, 0.3486, 0.3682, 0.3525, 0.4375, 0.3486, 0.377, 0.3438, 0.3076, 0.3438, 0.3682, 0.3525, 0.377, 0.3438, 0.3076, 0.3438, 0.377, 0.3438, 0.3193, 0.3359, 0.25, 0.332, 0.3076, 0.3438, 0.3193, 0.3359, 0.25, 0.332, 0.3193, 0.3359, 0.2666, 0.3252, 0.2002, 0.3174, 0.25, 0.332, 0.2666, 0.3252, 0.2002, 0.3174, 0.2666, 0.3252, 0.2188, 0.3115, 0.1562, 0.3008, 0.2002, 0.3174, 0.2188, 0.3115, 0.1562, 0.3008, 0.2188, 0.3115, 0.1787, 0.2959, 0.1221, 0.2822, 0.1562, 0.3008, 0.1787, 0.2959, 0.1221, 0.2822, 0.1787, 0.2959, 0.1465, 0.2773, 0.09668, 0.2607, 0.1221, 0.2822, 0.1465, 0.2773, 0.09668, 0.2607, 0.1465, 0.2773, 0.1221, 0.2588, 0.08105, 0.2393, 0.09668, 0.2607, 0.1221, 0.2588, 0.08105, 0.2393, 0.1221, 0.2588, 0.1084, 0.2383, 0.07617, 0.2168, 0.08105, 0.2393, 0.1084, 0.2383, 0.07617, 0.2168, 0.1084, 0.2383, 0.1035, 0.2168, 0.08105, 0.1953, 0.07617, 0.2168, 0.1035, 0.2168, 0.08105, 0.1953, 0.1035, 0.2168, 0.1084, 0.1963, 0.09668, 0.1729, 0.08105, 0.1953, 0.1084, 0.1963, 0.09668, 0.1729, 0.1084, 0.1963, 0.1221, 0.1758, 0.1221, 0.1523, 0.09668, 0.1729, 0.1221, 0.1758, 0.1221, 0.1523, 0.1221, 0.1758, 0.1465, 0.1562, 0.1562, 0.1338, 0.1221, 0.1523, 0.1465, 0.1562, 0.1562, 0.1338, 0.1465, 0.1562, 0.1787, 0.1387, 0.2002, 0.1162, 0.1562, 0.1338, 0.1787, 0.1387, 0.2002, 0.1162, 0.1787, 0.1387, 0.2188, 0.123, 0.25, 0.1016, 0.2002, 0.1162, 0.2188, 0.123, 0.25, 0.1016, 0.2188, 0.123, 0.2666, 0.1094, 0.3076, 0.08984, 0.25, 0.1016, 0.2666, 0.1094, 0.3076, 0.08984, 0.2666, 0.1094, 0.3193, 0.09863, 0.3682, 0.08203, 0.3076, 0.08984, 0.3193, 0.09863, 0.3682, 0.08203, 0.3193, 0.09863, 0.377, 0.09082, 0.4336, 0.07617, 0.3682, 0.08203, 0.377, 0.09082, 0.4336, 0.07617, 0.377, 0.09082, 0.4375, 0.08594, 0.499, 0.0752, 0.4336, 0.07617, 0.4375, 0.08594, 0.499, 0.0752, 0.4375, 0.08594, 0.499, 0.08398, 0.5654, 0.07617, 0.499, 0.0752, 0.499, 0.08398, 0.5654, 0.07617, 0.499, 0.08398, 0.5615, 0.08594, 0.6309, 0.08203, 0.5654, 0.07617, 0.5615, 0.08594, 0.6309, 0.08203, 0.5615, 0.08594, 0.6221, 0.09082, 0.6914, 0.08984, 0.6309, 0.08203, 0.6221, 0.09082, 0.6914, 0.08984, 0.6221, 0.09082, 0.6797, 0.09863, 0.749, 0.1016, 0.6914, 0.08984, 0.6797, 0.09863, 0.749, 0.1016, 0.6797, 0.09863, 0.7324, 0.1094, 0.7988, 0.1162, 0.749, 0.1016, 0.7324, 0.1094, 0.7988, 0.1162, 0.7324, 0.1094, 0.7793, 0.123, 0.8418, 0.1338, 0.7988, 0.1162, 0.7793, 0.123, 0.8418, 0.1338, 0.7793, 0.123, 0.8203, 0.1387, 0.877, 0.1523, 0.8418, 0.1338, 0.8203, 0.1387, 0.877, 0.1523, 0.8203, 0.1387, 0.8525, 0.1562, 0.9023, 0.1729, 0.877, 0.1523, 0.8525, 0.1562, 0.9023, 0.1729, 0.8525, 0.1562, 0.876, 0.1758, 0.918, 0.1953, 0.9023, 0.1729, 0.876, 0.1758, 0.918, 0.1953, 0.876, 0.1758, 0.8906, 0.1963, 0.9229, 0.2168, 0.918, 0.1953, 0.8906, 0.1963, 0.9229, 0.2168, 0.8906, 0.1963, 0.8955, 0.2168, 0.918, 0.2393, 0.9229, 0.2168, 0.8955, 0.2168, 0.918, 0.2393, 0.8955, 0.2168, 0.8906, 0.2383, 0.876, 0.2588, 0.8906, 0.2383, 0.8779, 0.2373, 0.876, 0.2588, 0.8779, 0.2373, 0.8633, 0.2568, 0.8525, 0.2773, 0.876, 0.2588, 0.8633, 0.2568, 0.8525, 0.2773, 0.8633, 0.2568, 0.8408, 0.2754, 0.8203, 0.2959, 0.8525, 0.2773, 0.8408, 0.2754, 0.8203, 0.2959, 0.8408, 0.2754, 0.8096, 0.293, 0.7793, 0.3115, 0.8203, 0.2959, 0.8096, 0.293, 0.7793, 0.3115, 0.8096, 0.293, 0.7705, 0.3086, 0.7324, 0.3252, 0.7793, 0.3115, 0.7705, 0.3086, 0.7324, 0.3252, 0.7705, 0.3086, 0.7246, 0.3213, 0.6797, 0.3359, 0.7324, 0.3252, 0.7246, 0.3213, 0.6797, 0.3359, 0.7246, 0.3213, 0.6729, 0.332, 0.6221, 0.3438, 0.6797, 0.3359, 0.6729, 0.332, 0.6221, 0.3438, 0.6729, 0.332, 0.6182, 0.3398, 0.5615, 0.3486, 0.6221, 0.3438, 0.6182, 0.3398, 0.5615, 0.3486, 0.6182, 0.3398, 0.5596, 0.3438, 0.499, 0.3506, 0.5615, 0.3486, 0.5596, 0.3438, 0.499, 0.3506, 0.5596, 0.3438, 0.499, 0.3457, 0.4375, 0.3486, 0.499, 0.3506, 0.499, 0.3457, 0.4375, 0.3486, 0.499, 0.3457, 0.4395, 0.3438, 0.377, 0.3438, 0.4375, 0.3486, 0.4395, 0.3438, 0.377, 0.3438, 0.4395, 0.3438, 0.3809, 0.3398, 0.3193, 0.3359, 0.377, 0.3438, 0.3809, 0.3398, 0.3193, 0.3359, 0.3809, 0.3398, 0.3262, 0.332, 0.2666, 0.3252, 0.3193, 0.3359, 0.3262, 0.332, 0.2666, 0.3252, 0.3262, 0.332, 0.2744, 0.3213, 0.2188, 0.3115, 0.2666, 0.3252, 0.2744, 0.3213, 0.2188, 0.3115, 0.2744, 0.3213, 0.2285, 0.3086, 0.1787, 0.2959, 0.2188, 0.3115, 0.2285, 0.3086, 0.1787, 0.2959, 0.2285, 0.3086, 0.1895, 0.293, 0.1465, 0.2773, 0.1787, 0.2959, 0.1895, 0.293, 0.1465, 0.2773, 0.1895, 0.293, 0.1582, 0.2754, 0.1221, 0.2588, 0.1465, 0.2773, 0.1582, 0.2754, 0.1221, 0.2588, 0.1582, 0.2754, 0.1357, 0.2568, 0.1084, 0.2383, 0.1221, 0.2588, 0.1357, 0.2568, 0.1084, 0.2383, 0.1357, 0.2568, 0.1211, 0.2373, 0.1035, 0.2168, 0.1084, 0.2383, 0.1211, 0.2373, 0.1035, 0.2168, 0.1211, 0.2373, 0.1172, 0.2168, 0.1084, 0.1963, 0.1035, 0.2168, 0.1172, 0.2168, 0.1084, 0.1963, 0.1172, 0.2168, 0.1211, 0.1973, 0.1221, 0.1758, 0.1084, 0.1963, 0.1211, 0.1973, 0.1221, 0.1758, 0.1211, 0.1973, 0.1357, 0.1777, 0.1465, 0.1562, 0.1221, 0.1758, 0.1357, 0.1777, 0.1465, 0.1562, 0.1357, 0.1777, 0.1582, 0.1592, 0.1787, 0.1387, 0.1465, 0.1562, 0.1582, 0.1592, 0.1787, 0.1387, 0.1582, 0.1592, 0.1895, 0.1416, 0.2188, 0.123, 0.1787, 0.1387, 0.1895, 0.1416, 0.2188, 0.123, 0.1895, 0.1416, 0.2285, 0.126, 0.2666, 0.1094, 0.2188, 0.123, 0.2285, 0.126, 0.2666, 0.1094, 0.2285, 0.126, 0.2744, 0.1133, 0.3193, 0.09863, 0.2666, 0.1094, 0.2744, 0.1133, 0.3193, 0.09863, 0.2744, 0.1133, 0.3262, 0.1025, 0.377, 0.09082, 0.3193, 0.09863, 0.3262, 0.1025, 0.377, 0.09082, 0.3262, 0.1025, 0.3809, 0.09473, 0.4375, 0.08594, 0.377, 0.09082, 0.3809, 0.09473, 0.4375, 0.08594, 0.3809, 0.09473, 0.4395, 0.08984, 0.499, 0.08398, 0.4375, 0.08594, 0.4395, 0.08984, 0.499, 0.08398, 0.4395, 0.08984, 0.499, 0.08887, 0.5615, 0.08594, 0.499, 0.08398, 0.499, 0.08887, 0.5615, 0.08594, 0.499, 0.08887, 0.5596, 0.08984, 0.6221, 0.09082, 0.5615, 0.08594, 0.5596, 0.08984, 0.6221, 0.09082, 0.5596, 0.08984, 0.6182, 0.09473, 0.6797, 0.09863, 0.6221, 0.09082, 0.6182, 0.09473, 0.6797, 0.09863, 0.6182, 0.09473, 0.6729, 0.1025, 0.7324, 0.1094, 0.6797, 0.09863, 0.6729, 0.1025, 0.7324, 0.1094, 0.6729, 0.1025, 0.7246, 0.1133, 0.7793, 0.123, 0.7324, 0.1094, 0.7246, 0.1133, 0.7793, 0.123, 0.7246, 0.1133, 0.7705, 0.126, 0.8203, 0.1387, 0.7793, 0.123, 0.7705, 0.126, 0.8203, 0.1387, 0.7705, 0.126, 0.8096, 0.1416, 0.8525, 0.1562, 0.8203, 0.1387, 0.8096, 0.1416, 0.8525, 0.1562, 0.8096, 0.1416, 0.8408, 0.1592, 0.876, 0.1758, 0.8525, 0.1562, 0.8408, 0.1592, 0.876, 0.1758, 0.8408, 0.1592, 0.8633, 0.1777, 0.8906, 0.1963, 0.876, 0.1758, 0.8633, 0.1777, 0.8906, 0.1963, 0.8633, 0.1777, 0.8779, 0.1973, 0.8955, 0.2168, 0.8906, 0.1963, 0.8779, 0.1973, 0.8955, 0.2168, 0.8779, 0.1973, 0.8818, 0.2168, 0.8906, 0.2383, 0.8955, 0.2168, 0.8818, 0.2168, 0.8906, 0.2383, 0.8818, 0.2168, 0.8779, 0.2373])
me_0x0_csl_00.materials.append(mat_0x0_csl_00)
me_0x0_csl_00.use_remesh_fix_poles = True
me_0x0_csl_00.use_remesh_preserve_attributes = False
me_0x0_csl_00.use_mirror_vertex_groups = False
me_0x0_csl_00.update()
me_0x1_csl_00 = bpy.data.meshes.new('0x1_csl_00')
me_0x1_csl_00.from_pydata([(-0.1162, 0.03774, 0.758), (-0.0988, 0.07179, 0.758), (-0.3041, 0.2209, 0.6732), (-0.3575, 0.1161, 0.6732), (-0.07179, 0.0988, 0.758), (-0.2209, 0.3041, 0.6732), (-0.03774, 0.1162, 0.758), (-0.1161, 0.3575, 0.6732), (3.292e-17, 0.1221, 0.758), (3.292e-17, 0.3759, 0.6732), (0.03774, 0.1162, 0.758), (0.1161, 0.3575, 0.6732), (0.07179, 0.0988, 0.758), (0.2209, 0.3041, 0.6732), (0.0988, 0.07179, 0.758), (0.3041, 0.2209, 0.6732), (0.1162, 0.03774, 0.758), (0.3575, 0.1161, 0.6732), (0.1221, 1.363e-08, 0.758), (0.3759, 0.0, 0.6732), (0.1162, -0.03774, 0.758), (0.3575, -0.1161, 0.6732), (0.0988, -0.07179, 0.758), (0.3041, -0.2209, 0.6732), (0.07179, -0.0988, 0.758), (0.2209, -0.3041, 0.6732), (0.03774, -0.1162, 0.758), (0.1161, -0.3575, 0.6732), (5.601e-09, -0.1221, 0.758), (1.12e-08, -0.3759, 0.6732), (-0.03774, -0.1162, 0.758), (-0.1161, -0.3575, 0.6732), (-0.07179, -0.0988, 0.758), (-0.2209, -0.3041, 0.6732), (-0.0988, -0.07179, 0.758), (-0.3041, -0.2209, 0.6732), (-0.1162, -0.03774, 0.758), (-0.3575, -0.1161, 0.6732), (-0.1221, 1.363e-08, 0.758), (-0.3759, 0.0, 0.6732), (-0.3575, 0.1161, 0.6732), (-0.3041, 0.2209, 0.6732), (-0.181, 0.1315, 0.4239), (-0.2128, 0.06915, 0.4239), (-0.2209, 0.3041, 0.6732), (-0.1315, 0.181, 0.4239), (-0.1161, 0.3575, 0.6732), (-0.06915, 0.2128, 0.4239), (3.292e-17, 0.3759, 0.6732), (0.0, 0.2238, 0.4239), (0.1161, 0.3575, 0.6732), (0.06915, 0.2128, 0.4239), (0.2209, 0.3041, 0.6732), (0.1315, 0.181, 0.4239), (0.3041, 0.2209, 0.6732), (0.181, 0.1315, 0.4239), (0.3575, 0.1161, 0.6732), (0.2128, 0.06915, 0.4239), (0.3759, 0.0, 0.6732), (0.2238, -7.426e-09, 0.4239), (0.3575, -0.1161, 0.6732), (0.2128, -0.06915, 0.4239), (0.3041, -0.2209, 0.6732), (0.181, -0.1315, 0.4239), (0.2209, -0.3041, 0.6732), (0.1315, -0.181, 0.4239), (0.1161, -0.3575, 0.6732), (0.06915, -0.2128, 0.4239), (1.12e-08, -0.3759, 0.6732), (5.601e-09, -0.2238, 0.4239), (-0.1161, -0.3575, 0.6732), (-0.06915, -0.2128, 0.4239), (-0.2209, -0.3041, 0.6732), (-0.1315, -0.181, 0.4239), (-0.3041, -0.2209, 0.6732), (-0.181, -0.1315, 0.4239), (-0.3575, -0.1161, 0.6732), (-0.2128, -0.06915, 0.4239), (-0.3759, 0.0, 0.6732), (-0.2238, -7.426e-09, 0.4239), (-0.2152, 3.388e-08, 1.169), (-0.2046, -0.06649, 1.169), (-0.2046, 0.06649, 1.169), (-0.1741, -0.1265, 1.169), (-0.1265, -0.1741, 1.169), (-0.06649, -0.2046, 1.169), (5.601e-09, -0.2152, 1.169), (0.06649, -0.2046, 1.169), (0.1265, -0.1741, 1.169), (0.1741, -0.1265, 1.169), (0.2046, -0.06649, 1.169), (0.2152, 3.388e-08, 1.169), (0.2046, 0.06649, 1.169), (0.1741, 0.1265, 1.169), (0.1265, 0.1741, 1.169), (0.06649, 0.2046, 1.169), (3.292e-17, 0.2152, 1.169), (-0.06649, 0.2046, 1.169), (-0.1265, 0.1741, 1.169), (-0.1741, 0.1265, 1.169), (-3.292e-17, 0.0, 0.08984), (-0.1162, -0.03774, 0.758), (-0.0988, -0.07179, 0.758), (-0.1741, -0.1265, 1.169), (-0.2046, -0.06649, 1.169), (-0.07179, -0.0988, 0.758), (-0.1265, -0.1741, 1.169), (-0.03774, -0.1162, 0.758), (-0.06649, -0.2046, 1.169), (5.601e-09, -0.1221, 0.758), (5.601e-09, -0.2152, 1.169), (0.03774, -0.1162, 0.758), (0.06649, -0.2046, 1.169), (0.07179, -0.0988, 0.758), (0.1265, -0.1741, 1.169), (0.0988, -0.07179, 0.758), (0.1741, -0.1265, 1.169), (0.1162, -0.03774, 0.758), (0.2046, -0.06649, 1.169), (0.1221, 1.363e-08, 0.758), (0.2152, 3.388e-08, 1.169), (0.1162, 0.03774, 0.758), (0.2046, 0.06649, 1.169), (0.0988, 0.07179, 0.758), (0.1741, 0.1265, 1.169), (0.07179, 0.0988, 0.758), (0.1265, 0.1741, 1.169), (0.03774, 0.1162, 0.758), (0.06649, 0.2046, 1.169), (3.292e-17, 0.1221, 0.758), (3.292e-17, 0.2152, 1.169), (3.292e-17, 0.1221, 0.758), (-0.03774, 0.1162, 0.758), (-0.06649, 0.2046, 1.169), (3.292e-17, 0.2152, 1.169), (-0.07179, 0.0988, 0.758), (-0.1265, 0.1741, 1.169), (-0.0988, 0.07179, 0.758), (-0.1741, 0.1265, 1.169), (-0.1162, 0.03774, 0.758), (-0.2046, 0.06649, 1.169), (-0.1221, 1.363e-08, 0.758), (-0.2152, 3.388e-08, 1.169)], [], [(0, 1, 2), (0, 2, 3), (1, 4, 5), (1, 5, 2), (4, 6, 7), (4, 7, 5), (6, 8, 9), (6, 9, 7), (8, 10, 11), (8, 11, 9), (10, 12, 13), (10, 13, 11), (12, 14, 15), (12, 15, 13), (14, 16, 17), (14, 17, 15), (16, 18, 19), (16, 19, 17), (18, 20, 21), (18, 21, 19), (20, 22, 23), (20, 23, 21), (22, 24, 25), (22, 25, 23), (24, 26, 27), (24, 27, 25), (26, 28, 29), (26, 29, 27), (28, 30, 31), (28, 31, 29), (30, 32, 33), (30, 33, 31), (32, 34, 35), (32, 35, 33), (34, 36, 37), (34, 37, 35), (36, 38, 39), (36, 39, 37), (38, 0, 3), (38, 3, 39), (40, 41, 42), (40, 42, 43), (41, 44, 45), (41, 45, 42), (44, 46, 47), (44, 47, 45), (46, 48, 49), (46, 49, 47), (48, 50, 51), (48, 51, 49), (50, 52, 53), (50, 53, 51), (52, 54, 55), (52, 55, 53), (54, 56, 57), (54, 57, 55), (56, 58, 59), (56, 59, 57), (58, 60, 61), (58, 61, 59), (60, 62, 63), (60, 63, 61), (62, 64, 65), (62, 65, 63), (64, 66, 67), (64, 67, 65), (66, 68, 69), (66, 69, 67), (68, 70, 71), (68, 71, 69), (70, 72, 73), (70, 73, 71), (72, 74, 75), (72, 75, 73), (74, 76, 77), (74, 77, 75), (76, 78, 79), (76, 79, 77), (78, 40, 43), (78, 43, 79), (80, 81, 82), (83, 84, 81), (85, 86, 84), (87, 88, 86), (89, 90, 88), (91, 92, 90), (93, 94, 92), (95, 96, 94), (97, 98, 96), (99, 82, 98), (81, 84, 82), (86, 88, 84), (90, 92, 88), (94, 96, 92), (98, 82, 96), (84, 88, 82), (88, 92, 82), (92, 96, 82), (43, 42, 100), (42, 45, 100), (45, 47, 100), (47, 49, 100), (49, 51, 100), (51, 53, 100), (53, 55, 100), (55, 57, 100), (57, 59, 100), (59, 61, 100), (61, 63, 100), (63, 65, 100), (65, 67, 100), (67, 69, 100), (69, 71, 100), (71, 73, 100), (73, 75, 100), (75, 77, 100), (77, 79, 100), (79, 43, 100), (101, 102, 103), (101, 103, 104), (102, 105, 106), (102, 106, 103), (105, 107, 108), (105, 108, 106), (107, 109, 110), (107, 110, 108), (109, 111, 112), (109, 112, 110), (111, 113, 114), (111, 114, 112), (113, 115, 116), (113, 116, 114), (115, 117, 118), (115, 118, 116), (117, 119, 120), (117, 120, 118), (119, 121, 122), (119, 122, 120), (121, 123, 124), (121, 124, 122), (123, 125, 126), (123, 126, 124), (125, 127, 128), (125, 128, 126), (127, 129, 130), (127, 130, 128), (131, 132, 133), (131, 133, 134), (132, 135, 133), (133, 135, 136), (135, 137, 136), (136, 137, 138), (137, 139, 140), (137, 140, 138), (139, 141, 142), (139, 142, 140), (141, 101, 104), (141, 104, 142)])
_uv = me_0x1_csl_00.uv_layers.new(name='0x0_csl_00')
_uv.uv.foreach_set('vector', [0.08496, 0.3691, 0.08887, 0.376, 0.04395, 0.4072, 0.08496, 0.3691, 0.04395, 0.4072, 0.03125, 0.3857, 0.08887, 0.376, 0.09473, 0.3818, 0.06152, 0.4248, 0.08887, 0.376, 0.06152, 0.4248, 0.04395, 0.4072, 0.09473, 0.3818, 0.1025, 0.3857, 0.08496, 0.4365, 0.09473, 0.3818, 0.08496, 0.4365, 0.06152, 0.4248, 0.1025, 0.3857, 0.1113, 0.3867, 0.1113, 0.4395, 0.1025, 0.3857, 0.1113, 0.4395, 0.08496, 0.4365, 0.1113, 0.3867, 0.1191, 0.3857, 0.1367, 0.4365, 0.1113, 0.3867, 0.1367, 0.4365, 0.1113, 0.4395, 0.1191, 0.3857, 0.127, 0.3818, 0.1602, 0.4248, 0.1191, 0.3857, 0.1602, 0.4248, 0.1367, 0.4365, 0.127, 0.3818, 0.1328, 0.376, 0.1787, 0.4072, 0.127, 0.3818, 0.1787, 0.4072, 0.1602, 0.4248, 0.1328, 0.376, 0.1367, 0.3691, 0.1904, 0.3857, 0.1328, 0.376, 0.1904, 0.3857, 0.1787, 0.4072, 0.1367, 0.3691, 0.1377, 0.3613, 0.1943, 0.3613, 0.1367, 0.3691, 0.1943, 0.3613, 0.1904, 0.3857, 0.1377, 0.3613, 0.1367, 0.3535, 0.1904, 0.3369, 0.1377, 0.3613, 0.1904, 0.3369, 0.1943, 0.3613, 0.1367, 0.3535, 0.1328, 0.3467, 0.1787, 0.3154, 0.1367, 0.3535, 0.1787, 0.3154, 0.1904, 0.3369, 0.1328, 0.3467, 0.127, 0.3408, 0.1602, 0.2979, 0.1328, 0.3467, 0.1602, 0.2979, 0.1787, 0.3154, 0.127, 0.3408, 0.1191, 0.3369, 0.1367, 0.2861, 0.127, 0.3408, 0.1367, 0.2861, 0.1602, 0.2979, 0.1191, 0.3369, 0.1113, 0.3359, 0.1113, 0.2832, 0.1191, 0.3369, 0.1113, 0.2832, 0.1367, 0.2861, 0.1113, 0.3359, 0.1025, 0.3369, 0.08496, 0.2861, 0.1113, 0.3359, 0.08496, 0.2861, 0.1113, 0.2832, 0.1025, 0.3369, 0.09473, 0.3408, 0.06152, 0.2979, 0.1025, 0.3369, 0.06152, 0.2979, 0.08496, 0.2861, 0.09473, 0.3408, 0.08887, 0.3467, 0.04395, 0.3154, 0.09473, 0.3408, 0.04395, 0.3154, 0.06152, 0.2979, 0.08887, 0.3467, 0.08496, 0.3535, 0.03125, 0.3369, 0.08887, 0.3467, 0.03125, 0.3369, 0.04395, 0.3154, 0.08496, 0.3535, 0.08398, 0.3613, 0.02734, 0.3613, 0.08496, 0.3535, 0.02734, 0.3613, 0.03125, 0.3369, 0.08398, 0.3613, 0.08496, 0.3691, 0.03125, 0.3857, 0.08398, 0.3613, 0.03125, 0.3857, 0.02734, 0.3613, 0.2695, 0.2969, 0.3037, 0.3525, 0.3818, 0.3047, 0.2695, 0.2969, 0.3818, 0.3047, 0.3613, 0.2725, 0.3037, 0.3525, 0.3564, 0.3965, 0.4131, 0.3311, 0.3037, 0.3525, 0.4131, 0.3311, 0.3818, 0.3047, 0.3564, 0.3965, 0.4229, 0.4248, 0.4531, 0.3477, 0.3564, 0.3965, 0.4531, 0.3477, 0.4131, 0.3311, 0.4229, 0.4248, 0.4971, 0.4346, 0.4971, 0.3535, 0.4229, 0.4248, 0.4971, 0.3535, 0.4531, 0.3477, 0.4971, 0.4346, 0.5713, 0.4248, 0.541, 0.3477, 0.4971, 0.4346, 0.541, 0.3477, 0.4971, 0.3535, 0.5713, 0.4248, 0.6377, 0.3965, 0.5811, 0.3311, 0.5713, 0.4248, 0.5811, 0.3311, 0.541, 0.3477, 0.6377, 0.3965, 0.6904, 0.3525, 0.6123, 0.3047, 0.6377, 0.3965, 0.6123, 0.3047, 0.5811, 0.3311, 0.6904, 0.3525, 0.7246, 0.2969, 0.6328, 0.2725, 0.6904, 0.3525, 0.6328, 0.2725, 0.6123, 0.3047, 0.7246, 0.2969, 0.7363, 0.2354, 0.6396, 0.2354, 0.7246, 0.2969, 0.6396, 0.2354, 0.6328, 0.2725, 0.7363, 0.2354, 0.7246, 0.1748, 0.6328, 0.1992, 0.7363, 0.2354, 0.6328, 0.1992, 0.6396, 0.2354, 0.7246, 0.1748, 0.6904, 0.1191, 0.6123, 0.166, 0.7246, 0.1748, 0.6123, 0.166, 0.6328, 0.1992, 0.6904, 0.1191, 0.6377, 0.0752, 0.5811, 0.1396, 0.6904, 0.1191, 0.5811, 0.1396, 0.6123, 0.166, 0.6377, 0.0752, 0.5713, 0.04688, 0.541, 0.123, 0.6377, 0.0752, 0.541, 0.123, 0.5811, 0.1396, 0.5713, 0.04688, 0.4971, 0.03711, 0.4971, 0.1172, 0.5713, 0.04688, 0.4971, 0.1172, 0.541, 0.123, 0.4971, 0.03711, 0.4229, 0.04688, 0.4531, 0.123, 0.4971, 0.03711, 0.4531, 0.123, 0.4971, 0.1172, 0.4229, 0.04688, 0.3564, 0.0752, 0.4131, 0.1396, 0.4229, 0.04688, 0.4131, 0.1396, 0.4531, 0.123, 0.3564, 0.0752, 0.3037, 0.1191, 0.3818, 0.166, 0.3564, 0.0752, 0.3818, 0.166, 0.4131, 0.1396, 0.3037, 0.1191, 0.2695, 0.1748, 0.3613, 0.1992, 0.3037, 0.1191, 0.3613, 0.1992, 0.3818, 0.166, 0.2695, 0.1748, 0.2578, 0.2354, 0.3545, 0.2354, 0.2695, 0.1748, 0.3545, 0.2354, 0.3613, 0.1992, 0.2578, 0.2354, 0.2695, 0.2969, 0.3613, 0.2725, 0.2578, 0.2354, 0.3613, 0.2725, 0.3545, 0.2354, 0.8223, 0.3564, 0.8262, 0.3301, 0.8262, 0.3828, 0.8379, 0.3057, 0.8564, 0.2871, 0.8262, 0.3301, 0.8799, 0.2744, 0.9062, 0.2705, 0.8564, 0.2871, 0.9316, 0.2744, 0.9551, 0.2871, 0.9062, 0.2705, 0.9736, 0.3057, 0.9854, 0.3301, 0.9551, 0.2871, 0.9893, 0.3564, 0.9854, 0.3828, 0.9854, 0.3301, 0.9736, 0.4072, 0.9551, 0.4258, 0.9854, 0.3828, 0.9316, 0.4385, 0.9062, 0.4424, 0.9551, 0.4258, 0.8799, 0.4385, 0.8564, 0.4258, 0.9062, 0.4424, 0.8379, 0.4072, 0.8262, 0.3828, 0.8564, 0.4258, 0.8262, 0.3301, 0.8564, 0.2871, 0.8262, 0.3828, 0.9062, 0.2705, 0.9551, 0.2871, 0.8564, 0.2871, 0.9854, 0.3301, 0.9854, 0.3828, 0.9551, 0.2871, 0.9551, 0.4258, 0.9062, 0.4424, 0.9854, 0.3828, 0.8564, 0.4258, 0.8262, 0.3828, 0.9062, 0.4424, 0.8564, 0.2871, 0.9551, 0.2871, 0.8262, 0.3828, 0.9551, 0.2871, 0.9854, 0.3828, 0.8262, 0.3828, 0.9854, 0.3828, 0.9062, 0.4424, 0.8262, 0.3828, 0.3613, 0.2725, 0.3818, 0.3047, 0.4971, 0.2354, 0.3818, 0.3047, 0.4131, 0.3311, 0.4971, 0.2354, 0.4131, 0.3311, 0.4531, 0.3477, 0.4971, 0.2354, 0.4531, 0.3477, 0.4971, 0.3535, 0.4971, 0.2354, 0.4971, 0.3535, 0.541, 0.3477, 0.4971, 0.2354, 0.541, 0.3477, 0.5811, 0.3311, 0.4971, 0.2354, 0.5811, 0.3311, 0.6123, 0.3047, 0.4971, 0.2354, 0.6123, 0.3047, 0.6328, 0.2725, 0.4971, 0.2354, 0.6328, 0.2725, 0.6396, 0.2354, 0.4971, 0.2354, 0.6396, 0.2354, 0.6328, 0.1992, 0.4971, 0.2354, 0.6328, 0.1992, 0.6123, 0.166, 0.4971, 0.2354, 0.6123, 0.166, 0.5811, 0.1396, 0.4971, 0.2354, 0.5811, 0.1396, 0.541, 0.123, 0.4971, 0.2354, 0.541, 0.123, 0.4971, 0.1172, 0.4971, 0.2354, 0.4971, 0.1172, 0.4531, 0.123, 0.4971, 0.2354, 0.4531, 0.123, 0.4131, 0.1396, 0.4971, 0.2354, 0.4131, 0.1396, 0.3818, 0.166, 0.4971, 0.2354, 0.3818, 0.166, 0.3613, 0.1992, 0.4971, 0.2354, 0.3613, 0.1992, 0.3545, 0.2354, 0.4971, 0.2354, 0.3545, 0.2354, 0.3613, 0.2725, 0.4971, 0.2354, 0.3066, 0.2285, 0.3545, 0.2285, 0.3545, 0.06934, 0.3066, 0.2285, 0.3545, 0.06934, 0.3066, 0.06934, 0.3545, 0.2285, 0.4033, 0.2285, 0.4033, 0.06934, 0.3545, 0.2285, 0.4033, 0.06934, 0.3545, 0.06934, 0.4033, 0.2285, 0.4512, 0.2285, 0.4512, 0.06934, 0.4033, 0.2285, 0.4512, 0.06934, 0.4033, 0.06934, 0.4512, 0.2285, 0.5, 0.2285, 0.5, 0.06934, 0.4512, 0.2285, 0.5, 0.06934, 0.4512, 0.06934, 0.5, 0.2285, 0.5479, 0.2285, 0.5479, 0.06934, 0.5, 0.2285, 0.5479, 0.06934, 0.5, 0.06934, 0.5479, 0.2285, 0.5957, 0.2285, 0.5957, 0.06934, 0.5479, 0.2285, 0.5957, 0.06934, 0.5479, 0.06934, 0.5957, 0.2285, 0.6445, 0.2285, 0.6445, 0.06934, 0.5957, 0.2285, 0.6445, 0.06934, 0.5957, 0.06934, 0.6445, 0.2285, 0.6924, 0.2285, 0.6924, 0.06934, 0.6445, 0.2285, 0.6924, 0.06934, 0.6445, 0.06934, 0.6924, 0.2285, 0.7402, 0.2285, 0.7402, 0.06934, 0.6924, 0.2285, 0.7402, 0.06934, 0.6924, 0.06934, 0.7402, 0.2285, 0.7891, 0.2285, 0.7891, 0.06934, 0.7402, 0.2285, 0.7891, 0.06934, 0.7402, 0.06934, 0.7891, 0.2285, 0.8369, 0.2285, 0.8369, 0.06934, 0.7891, 0.2285, 0.8369, 0.06934, 0.7891, 0.06934, 0.8369, 0.2285, 0.8848, 0.2285, 0.8848, 0.06934, 0.8369, 0.2285, 0.8848, 0.06934, 0.8369, 0.06934, 0.8848, 0.2285, 0.9336, 0.2285, 0.9336, 0.06934, 0.8848, 0.2285, 0.9336, 0.06934, 0.8848, 0.06934, 0.9336, 0.2285, 0.9814, 0.2285, 0.9814, 0.06934, 0.9336, 0.2285, 0.9814, 0.06934, 0.9336, 0.06934, 0.01758, 0.2285, 0.06543, 0.2285, 0.06543, 0.06934, 0.01758, 0.2285, 0.06543, 0.06934, 0.01758, 0.06934, 0.06543, 0.2285, 0.1143, 0.2285, 0.06543, 0.06934, 0.06543, 0.06934, 0.1143, 0.2285, 0.1143, 0.06934, 0.1143, 0.2285, 0.1621, 0.2285, 0.1143, 0.06934, 0.1143, 0.06934, 0.1621, 0.2285, 0.1621, 0.06934, 0.1621, 0.2285, 0.21, 0.2285, 0.21, 0.06934, 0.1621, 0.2285, 0.21, 0.06934, 0.1621, 0.06934, 0.21, 0.2285, 0.2588, 0.2285, 0.2588, 0.06934, 0.21, 0.2285, 0.2588, 0.06934, 0.21, 0.06934, 0.2588, 0.2285, 0.3066, 0.2285, 0.3066, 0.06934, 0.2588, 0.2285, 0.3066, 0.06934, 0.2588, 0.06934])
me_0x1_csl_00.materials.append(mat_0x0_csl_00)
me_0x1_csl_00.use_remesh_fix_poles = True
me_0x1_csl_00.use_remesh_preserve_attributes = False
me_0x1_csl_00.use_mirror_vertex_groups = False
me_0x1_csl_00.update()
arm_csl_00_arm = bpy.data.armatures.new('csl_00_arm')  # bones are not reproduced

# ---- objects
ob_light = bpy.data.objects.new('Light', light_light)
ob_camera = bpy.data.objects.new('Camera', cam_camera)
ob_csl_00_arm = bpy.data.objects.new('csl_00_arm', arm_csl_00_arm)
ob_0x0_csl_00 = bpy.data.objects.new('0x0_csl_00', me_0x0_csl_00)
ob_0x1_csl_00 = bpy.data.objects.new('0x1_csl_00', me_0x1_csl_00)

# ---- transforms, parenting, visibility, modifiers, constraints
ob_light.location = (-4.042, -5.748, 5.285)
ob_light.rotation_euler = (0.6503, 0.05522, 1.866)
ob_light.lock_rotations_4d = False
ob_light.empty_display_type = 'ARROWS'
ob_light.color = (0.0, 0.0, 0.0, 0.0)
ob_light.lineart.crease_threshold = 0.0
ob_camera.location = (7.359, -6.926, 4.958)
ob_camera.rotation_euler = (1.109, 0.0, 0.8149)
ob_camera.lock_rotations_4d = False
ob_camera.empty_display_type = 'ARROWS'
ob_camera.color = (0.0, 0.0, 0.0, 0.0)
ob_camera.display_type = 'WIRE'
ob_camera.lineart.crease_threshold = 0.0
ob_csl_00_arm.location = (0.0, 0.0, 0.0)
ob_csl_00_arm.lineart.crease_threshold = 0.0
ob_0x0_csl_00.location = (0.0, 0.0, 0.0)
ob_0x0_csl_00.lineart.crease_threshold = 0.0
_vg = ob_0x0_csl_00.vertex_groups.new(name='0x3_0x2226fa42')
_vg.add([0, 1, 2, 3, 4, 5, 6, 7, 8, 9, 10, 11, 12, 13, 14, 15, 16, 17, 18, 19, 20, 21, 22, 23, 24, 25, 26, 27, 28, 29, 30, 31, 32, 33, 34, 35, 36, 37, 38, 39, 40, 41, 42, 43, 44, 45, 46, 47, 48, 49, 50, 51, 52, 53, 54, 55, 56, 57, 58, 59, 60, 61, 62, 63, 64, 65, 66, 67, 68, 69, 70, 71, 72, 73, 74, 75, 76, 77, 78, 79, 80, 81, 82, 83, 84, 85, 86, 87, 88, 89, 90, 91, 92, 93, 94, 95, 96, 97, 98, 99, 100, 101, 102, 103, 104, 105, 106, 107, 108, 109, 110, 111, 112, 113, 114, 115, 116, 117, 118, 119, 120, 121, 122, 123, 124, 125, 126, 127, 128, 129, 130, 131, 132, 133, 134, 135, 136, 137, 138, 139, 140, 141, 142, 143, 144, 145, 146, 147, 148, 149, 150, 151, 152, 153, 154, 155, 156, 157, 158, 159, 160, 161, 162, 163, 164, 165, 166, 167, 168, 169, 170, 171, 172, 173, 174, 175, 176, 177, 178, 179, 180, 181, 182, 183, 184, 185, 186, 187, 188, 189, 190, 191, 192, 193, 194, 195, 196, 197, 198, 199, 200, 201, 202, 203, 204, 205, 206, 207, 208, 209, 210, 211, 212, 213, 214, 215, 216, 217, 218, 219, 220, 221, 222, 223, 224, 225, 226, 227, 228, 229, 230, 231, 232, 233, 234, 235, 236, 237, 238, 239], 1.0, 'REPLACE')
_m = ob_0x0_csl_00.modifiers.new('Armature', 'ARMATURE')
_m.object = ob_csl_00_arm
ob_0x1_csl_00.location = (0.0, 0.0, 0.0)
ob_0x1_csl_00.lineart.crease_threshold = 0.0
_vg = ob_0x1_csl_00.vertex_groups.new(name='0x2_0x9ac8e24')
_vg.add([0, 1, 2, 3, 4, 5, 6, 7, 8, 9, 10, 11, 12, 13, 14, 15, 16, 17, 18, 19, 20, 21, 22, 23, 24, 25, 26, 27, 28, 29, 30, 31, 32, 33, 34, 35, 36, 37, 38, 39, 40, 41, 42, 43, 44, 45, 46, 47, 48, 49, 50, 51, 52, 53, 54, 55, 56, 57, 58, 59, 60, 61, 62, 63, 64, 65, 66, 67, 68, 69, 70, 71, 72, 73, 74, 75, 76, 77, 78, 79, 80, 81, 82, 83, 84, 85, 86, 87, 88, 89, 90, 91, 92, 93, 94, 95, 96, 97, 98, 99, 100, 101, 102, 103, 104, 105, 106, 107, 108, 109, 110, 111, 112, 113, 114, 115, 116, 117, 118, 119, 120, 121, 122, 123, 124, 125, 126, 127, 128, 129, 130, 131, 132, 133, 134, 135, 136, 137, 138, 139, 140, 141, 142], 1.0, 'REPLACE')
_m = ob_0x1_csl_00.modifiers.new('Armature', 'ARMATURE')
_m.object = ob_csl_00_arm

# ---- collection membership
col_collection.objects.link(ob_light)
col_collection.objects.link(ob_camera)
col_cursor.objects.link(ob_csl_00_arm)
col_cursor.objects.link(ob_0x0_csl_00)
col_cursor.objects.link(ob_0x1_csl_00)

# ---- scene / render settings (as saved in the file)
scene.camera = ob_camera
scene.frame_start = 1; scene.frame_end = 250; scene.frame_set(8)
scene.render.engine = 'BLENDER_EEVEE_NEXT'
scene.cycles.samples = 128
scene.cycles.sampling_pattern = 'TABULATED_SOBOL'
scene.cycles.use_adaptive_sampling = False
scene.cycles.use_light_tree = False
scene.view_settings.view_transform = 'Standard'
bpy.context.view_layer.update()

